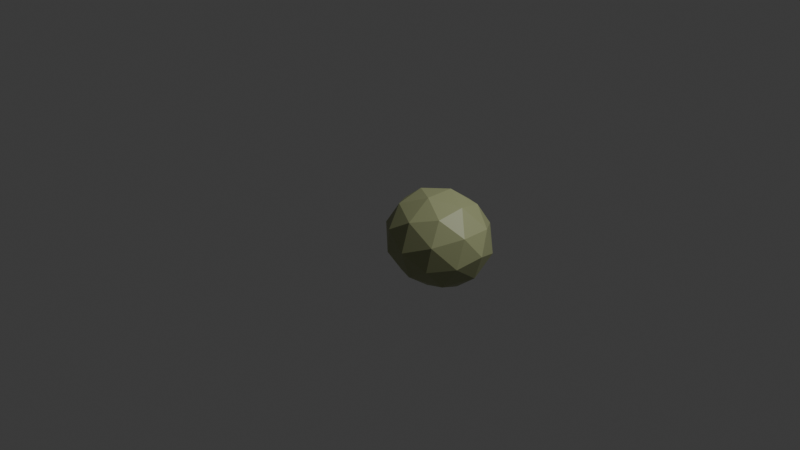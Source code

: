 # Source: WalnutHull.blend  (saved by Blender 4.2.66; exported with 4.5.12 LTS)
import bpy
from mathutils import Matrix  # noqa: F401  (used for matrix-valued properties, if any)

bpy.ops.wm.read_factory_settings(use_empty=True)
scene = bpy.context.scene
scene.name = 'Scene'

# ---- collections
col_collection = bpy.data.collections.new('Collection'); scene.collection.children.link(col_collection)

# ---- materials (node trees are filled in below, after node groups)
mat_material_001 = bpy.data.materials.new('Material.001')

# ---- material node trees
mat_material_001.use_nodes = True; mat_material_001.node_tree.nodes.clear()
_N = mat_material_001.node_tree.nodes; _L = mat_material_001.node_tree.links
n0 = _N.new('ShaderNodeBsdfPrincipled'); n0.name = 'Principled BSDF'; n0.location = (10, 300)
n0.distribution = 'GGX'
n0.subsurface_method = 'RANDOM_WALK_SKIN'
n0.inputs[0].default_value = (0.3583, 0.3845, 0.2008, 1.0)
n0.inputs[3].default_value = 1.45
n0.inputs[27].default_value = (0.0, 0.0, 0.0, 1.0)
n0.inputs[28].default_value = 1.0
n1 = _N.new('ShaderNodeOutputMaterial'); n1.name = 'Material Output'; n1.location = (300, 300)
_L.new(n0.outputs[0], n1.inputs[0])
n1.is_active_output = True

# ---- world
world_world = bpy.data.worlds.new('World'); scene.world = world_world
world_world.use_nodes = True; world_world.node_tree.nodes.clear()
_N = world_world.node_tree.nodes; _L = world_world.node_tree.links
n0 = _N.new('ShaderNodeOutputWorld'); n0.name = 'World Output'; n0.location = (300, 300)
n1 = _N.new('ShaderNodeBackground'); n1.name = 'Background'; n1.location = (10, 300)
n1.inputs[0].default_value = (0.05088, 0.05088, 0.05088, 1.0)
_L.new(n1.outputs[0], n0.inputs[0])
n0.is_active_output = True
world_world.color = (0.05088, 0.05088, 0.05088)
world_world.sun_shadow_jitter_overblur = 0.0

# ---- cameras
cam_camera = bpy.data.cameras.new('Camera')
cam_camera.clip_end = 100.0
cam_camera.ortho_scale = 7.314

# ---- lights
light_light = bpy.data.lights.new('Light', 'POINT')
light_light.energy = 1000.0
light_light.shadow_soft_size = 0.1

# ---- meshes
me_icosphere = bpy.data.meshes.new('Icosphere')
me_icosphere.from_pydata([(0.0, 0.0, -1.0), (0.7236, -0.5257, -0.4472), (-0.2764, -0.8506, -0.4472), (-0.8944, 0.0, -0.4472), (-0.2764, 0.8506, -0.4472), (0.7236, 0.5257, -0.4472), (0.2764, -0.8506, 0.4472), (-0.7236, -0.5257, 0.4472), (-0.7236, 0.5257, 0.4472), (0.2764, 0.8506, 0.4472), (0.8944, 0.0, 0.4472), (0.0, 0.0, 1.0), (-0.1625, -0.5, -0.8507), (0.4253, -0.309, -0.8507), (0.2629, -0.809, -0.5257), (0.8506, 0.0, -0.5257), (0.4253, 0.309, -0.8507), (-0.5257, 0.0, -0.8507), (-0.6882, -0.5, -0.5257), (-0.1625, 0.5, -0.8507), (-0.6882, 0.5, -0.5257), (0.2629, 0.809, -0.5257), (0.9511, -0.309, 0.0), (0.9511, 0.309, 0.0), (0.0, -1.0, 0.0), (0.5878, -0.809, 0.0), (-0.9511, -0.309, 0.0), (-0.5878, -0.809, 0.0), (-0.5878, 0.809, 0.0), (-0.9511, 0.309, 0.0), (0.5878, 0.809, 0.0), (0.0, 1.0, 0.0), (0.6882, -0.5, 0.5257), (-0.2629, -0.809, 0.5257), (-0.8506, 0.0, 0.5257), (-0.2629, 0.809, 0.5257), (0.6882, 0.5, 0.5257), (0.1625, -0.5, 0.8507), (0.5257, 0.0, 0.8507), (-0.4253, -0.309, 0.8507), (-0.4253, 0.309, 0.8507), (0.1625, 0.5, 0.8507)], [], [(0, 13, 12), (1, 13, 15), (0, 12, 17), (0, 17, 19), (0, 19, 16), (1, 15, 22), (2, 14, 24), (3, 18, 26), (4, 20, 28), (5, 21, 30), (1, 22, 25), (2, 24, 27), (3, 26, 29), (4, 28, 31), (5, 30, 23), (6, 32, 37), (7, 33, 39), (8, 34, 40), (9, 35, 41), (10, 36, 38), (38, 41, 11), (38, 36, 41), (36, 9, 41), (41, 40, 11), (41, 35, 40), (35, 8, 40), (40, 39, 11), (40, 34, 39), (34, 7, 39), (39, 37, 11), (39, 33, 37), (33, 6, 37), (37, 38, 11), (37, 32, 38), (32, 10, 38), (23, 36, 10), (23, 30, 36), (30, 9, 36), (31, 35, 9), (31, 28, 35), (28, 8, 35), (29, 34, 8), (29, 26, 34), (26, 7, 34), (27, 33, 7), (27, 24, 33), (24, 6, 33), (25, 32, 6), (25, 22, 32), (22, 10, 32), (30, 31, 9), (30, 21, 31), (21, 4, 31), (28, 29, 8), (28, 20, 29), (20, 3, 29), (26, 27, 7), (26, 18, 27), (18, 2, 27), (24, 25, 6), (24, 14, 25), (14, 1, 25), (22, 23, 10), (22, 15, 23), (15, 5, 23), (16, 21, 5), (16, 19, 21), (19, 4, 21), (19, 20, 4), (19, 17, 20), (17, 3, 20), (17, 18, 3), (17, 12, 18), (12, 2, 18), (15, 16, 5), (15, 13, 16), (13, 0, 16), (12, 14, 2), (12, 13, 14), (13, 1, 14)])
_uv = me_icosphere.uv_layers.new(name='UVMap')
_uv.uv.foreach_set('vector', [0.1818, 0.0, 0.2273, 0.07873, 0.1364, 0.07873, 0.2727, 0.1575, 0.3182, 0.07873, 0.3636, 0.1575, 0.9091, 0.0, 0.9545, 0.07873, 0.8636, 0.07873, 0.7273, 0.0, 0.7727, 0.07873, 0.6818, 0.07873, 0.5455, 0.0, 0.5909, 0.07873, 0.5, 0.07873, 0.2727, 0.1575, 0.3636, 0.1575, 0.3182, 0.2362, 0.09091, 0.1575, 0.1818, 0.1575, 0.1364, 0.2362, 0.8182, 0.1575, 0.9091, 0.1575, 0.8636, 0.2362, 0.6364, 0.1575, 0.7273, 0.1575, 0.6818, 0.2362, 0.4545, 0.1575, 0.5455, 0.1575, 0.5, 0.2362, 0.2727, 0.1575, 0.3182, 0.2362, 0.2273, 0.2362, 0.09091, 0.1575, 0.1364, 0.2362, 0.04546, 0.2362, 0.8182, 0.1575, 0.8636, 0.2362, 0.7727, 0.2362, 0.6364, 0.1575, 0.6818, 0.2362, 0.5909, 0.2362, 0.4545, 0.1575, 0.5, 0.2362, 0.4091, 0.2362, 0.1818, 0.3149, 0.2727, 0.3149, 0.2273, 0.3937, 0.0, 0.3149, 0.09091, 0.3149, 0.04546, 0.3937, 0.7273, 0.3149, 0.8182, 0.3149, 0.7727, 0.3937, 0.5455, 0.3149, 0.6364, 0.3149, 0.5909, 0.3937, 0.3636, 0.3149, 0.4545, 0.3149, 0.4091, 0.3937, 0.4091, 0.3937, 0.5, 0.3937, 0.4545, 0.4724, 0.4091, 0.3937, 0.4545, 0.3149, 0.5, 0.3937, 0.4545, 0.3149, 0.5455, 0.3149, 0.5, 0.3937, 0.5909, 0.3937, 0.6818, 0.3937, 0.6364, 0.4724, 0.5909, 0.3937, 0.6364, 0.3149, 0.6818, 0.3937, 0.6364, 0.3149, 0.7273, 0.3149, 0.6818, 0.3937, 0.7727, 0.3937, 0.8636, 0.3937, 0.8182, 0.4724, 0.7727, 0.3937, 0.8182, 0.3149, 0.8636, 0.3937, 0.8182, 0.3149, 0.9091, 0.3149, 0.8636, 0.3937, 0.04546, 0.3937, 0.1364, 0.3937, 0.09091, 0.4724, 0.04546, 0.3937, 0.09091, 0.3149, 0.1364, 0.3937, 0.09091, 0.3149, 0.1818, 0.3149, 0.1364, 0.3937, 0.2273, 0.3937, 0.3182, 0.3937, 0.2727, 0.4724, 0.2273, 0.3937, 0.2727, 0.3149, 0.3182, 0.3937, 0.2727, 0.3149, 0.3636, 0.3149, 0.3182, 0.3937, 0.4091, 0.2362, 0.4545, 0.3149, 0.3636, 0.3149, 0.4091, 0.2362, 0.5, 0.2362, 0.4545, 0.3149, 0.5, 0.2362, 0.5455, 0.3149, 0.4545, 0.3149, 0.5909, 0.2362, 0.6364, 0.3149, 0.5455, 0.3149, 0.5909, 0.2362, 0.6818, 0.2362, 0.6364, 0.3149, 0.6818, 0.2362, 0.7273, 0.3149, 0.6364, 0.3149, 0.7727, 0.2362, 0.8182, 0.3149, 0.7273, 0.3149, 0.7727, 0.2362, 0.8636, 0.2362, 0.8182, 0.3149, 0.8636, 0.2362, 0.9091, 0.3149, 0.8182, 0.3149, 0.04546, 0.2362, 0.09091, 0.3149, 0.0, 0.3149, 0.04546, 0.2362, 0.1364, 0.2362, 0.09091, 0.3149, 0.1364, 0.2362, 0.1818, 0.3149, 0.09091, 0.3149, 0.2273, 0.2362, 0.2727, 0.3149, 0.1818, 0.3149, 0.2273, 0.2362, 0.3182, 0.2362, 0.2727, 0.3149, 0.3182, 0.2362, 0.3636, 0.3149, 0.2727, 0.3149, 0.5, 0.2362, 0.5909, 0.2362, 0.5455, 0.3149, 0.5, 0.2362, 0.5455, 0.1575, 0.5909, 0.2362, 0.5455, 0.1575, 0.6364, 0.1575, 0.5909, 0.2362, 0.6818, 0.2362, 0.7727, 0.2362, 0.7273, 0.3149, 0.6818, 0.2362, 0.7273, 0.1575, 0.7727, 0.2362, 0.7273, 0.1575, 0.8182, 0.1575, 0.7727, 0.2362, 0.8636, 0.2362, 0.9545, 0.2362, 0.9091, 0.3149, 0.8636, 0.2362, 0.9091, 0.1575, 0.9545, 0.2362, 0.9091, 0.1575, 1.0, 0.1575, 0.9545, 0.2362, 0.1364, 0.2362, 0.2273, 0.2362, 0.1818, 0.3149, 0.1364, 0.2362, 0.1818, 0.1575, 0.2273, 0.2362, 0.1818, 0.1575, 0.2727, 0.1575, 0.2273, 0.2362, 0.3182, 0.2362, 0.4091, 0.2362, 0.3636, 0.3149, 0.3182, 0.2362, 0.3636, 0.1575, 0.4091, 0.2362, 0.3636, 0.1575, 0.4545, 0.1575, 0.4091, 0.2362, 0.5, 0.07873, 0.5455, 0.1575, 0.4545, 0.1575, 0.5, 0.07873, 0.5909, 0.07873, 0.5455, 0.1575, 0.5909, 0.07873, 0.6364, 0.1575, 0.5455, 0.1575, 0.6818, 0.07873, 0.7273, 0.1575, 0.6364, 0.1575, 0.6818, 0.07873, 0.7727, 0.07873, 0.7273, 0.1575, 0.7727, 0.07873, 0.8182, 0.1575, 0.7273, 0.1575, 0.8636, 0.07873, 0.9091, 0.1575, 0.8182, 0.1575, 0.8636, 0.07873, 0.9545, 0.07873, 0.9091, 0.1575, 0.9545, 0.07873, 1.0, 0.1575, 0.9091, 0.1575, 0.3636, 0.1575, 0.4091, 0.07873, 0.4545, 0.1575, 0.3636, 0.1575, 0.3182, 0.07873, 0.4091, 0.07873, 0.3182, 0.07873, 0.3636, 0.0, 0.4091, 0.07873, 0.1364, 0.07873, 0.1818, 0.1575, 0.09091, 0.1575, 0.1364, 0.07873, 0.2273, 0.07873, 0.1818, 0.1575, 0.2273, 0.07873, 0.2727, 0.1575, 0.1818, 0.1575])
me_icosphere.materials.append(mat_material_001)
me_icosphere.update()

# ---- objects
ob_light = bpy.data.objects.new('Light', light_light)
ob_camera = bpy.data.objects.new('Camera', cam_camera)
ob_fruit = bpy.data.objects.new('fruit', me_icosphere)

# ---- transforms, parenting, visibility, modifiers, constraints
ob_light.location = (4.076, 1.005, 5.904)
ob_light.rotation_euler = (0.6503, 0.05522, 1.866)
ob_light.lock_rotations_4d = False
ob_light.empty_display_type = 'ARROWS'
ob_light.color = (0.0, 0.0, 0.0, 0.0)
ob_light.lineart.crease_threshold = 0.0
ob_camera.location = (7.359, -6.926, 4.958)
ob_camera.rotation_euler = (1.109, 0.0, 0.8149)
ob_camera.lock_rotations_4d = False
ob_camera.empty_display_type = 'ARROWS'
ob_camera.color = (0.0, 0.0, 0.0, 0.0)
ob_camera.display_type = 'WIRE'
ob_camera.lineart.crease_threshold = 0.0
ob_fruit.location = (0.5664, 0.0, 0.0)
ob_fruit.rotation_euler = (-0.0, 1.571, 0.0)
ob_fruit.scale = (0.5, 0.5, 0.575)

# ---- collection membership
col_collection.objects.link(ob_light)
col_collection.objects.link(ob_camera)
col_collection.objects.link(ob_fruit)

# ---- scene / render settings (as saved in the file)
scene.camera = ob_camera
scene.frame_start = 1; scene.frame_end = 250; scene.frame_set(1)
scene.render.engine = 'BLENDER_EEVEE_NEXT'
bpy.context.view_layer.update()
